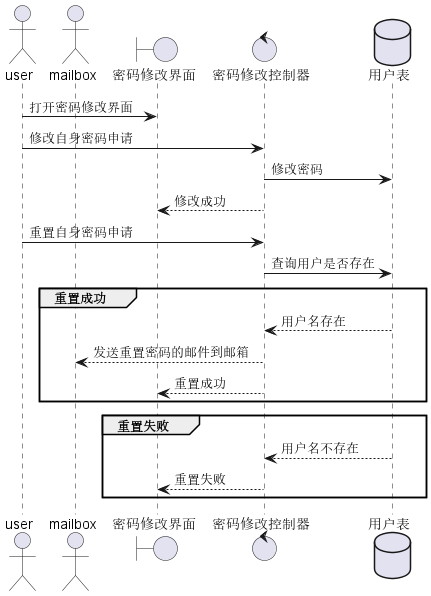

The diagram above was rendered by PlantUML. Its source (embedded in the PNG):
@startuml
actor       user  as person
actor       mailbox as mail
boundary    "密码修改界面" as secretboundary
control     "密码修改控制器" as secretcontrol
database    "用户表"    as userdata

person -> secretboundary : 打开密码修改界面
person -> secretcontrol : 修改自身密码申请
secretcontrol -> userdata : 修改密码
secretcontrol --> secretboundary :修改成功
person -> secretcontrol :重置自身密码申请
secretcontrol -> userdata : 查询用户是否存在
group 重置成功
    userdata --> secretcontrol : 用户名存在
    secretcontrol --> mail :发送重置密码的邮件到邮箱
    secretcontrol --> secretboundary :重置成功
end
group 重置失败
    userdata --> secretcontrol : 用户名不存在
    secretcontrol --> secretboundary :重置失败
end
@enduml